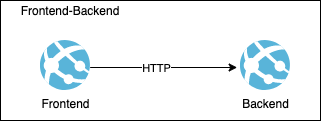

The diagram above was exported from draw.io. Its source (the exported page's mxGraphModel, read from the mxfile embedded in the PNG):
<mxGraphModel dx="896" dy="679" grid="1" gridSize="10" guides="1" tooltips="1" connect="1" arrows="1" fold="1" page="1" pageScale="1" pageWidth="827" pageHeight="1169" math="0" shadow="0">
  <root>
    <mxCell id="0" />
    <mxCell id="1" parent="0" />
    <mxCell id="6" value="" style="rounded=0;whiteSpace=wrap;html=1;" vertex="1" parent="1">
      <mxGeometry width="320" height="120" as="geometry" />
    </mxCell>
    <mxCell id="2" value="Frontend" style="aspect=fixed;html=1;points=[];align=center;image;fontSize=12;image=img/lib/mscae/App_Services.svg;" parent="1" vertex="1">
      <mxGeometry x="40" y="40" width="50" height="50" as="geometry" />
    </mxCell>
    <mxCell id="3" value="Backend" style="aspect=fixed;html=1;points=[];align=center;image;fontSize=12;image=img/lib/mscae/App_Services.svg;" parent="1" vertex="1">
      <mxGeometry x="240" y="40" width="50" height="50" as="geometry" />
    </mxCell>
    <mxCell id="4" value="" style="endArrow=classic;html=1;exitX=0.993;exitY=0.54;exitDx=0;exitDy=0;exitPerimeter=0;entryX=-0.067;entryY=0.54;entryDx=0;entryDy=0;entryPerimeter=0;" parent="1" source="2" target="3" edge="1">
      <mxGeometry width="50" height="50" relative="1" as="geometry">
        <mxPoint x="200" y="230" as="sourcePoint" />
        <mxPoint x="250" y="180" as="targetPoint" />
      </mxGeometry>
    </mxCell>
    <mxCell id="5" value="HTTP" style="edgeLabel;html=1;align=center;verticalAlign=middle;resizable=0;points=[];" parent="4" vertex="1" connectable="0">
      <mxGeometry x="-0.1018" relative="1" as="geometry">
        <mxPoint as="offset" />
      </mxGeometry>
    </mxCell>
    <mxCell id="7" value="Frontend-Backend" style="text;html=1;strokeColor=none;fillColor=none;align=center;verticalAlign=middle;whiteSpace=wrap;rounded=0;" vertex="1" parent="1">
      <mxGeometry width="140" height="20" as="geometry" />
    </mxCell>
  </root>
</mxGraphModel>